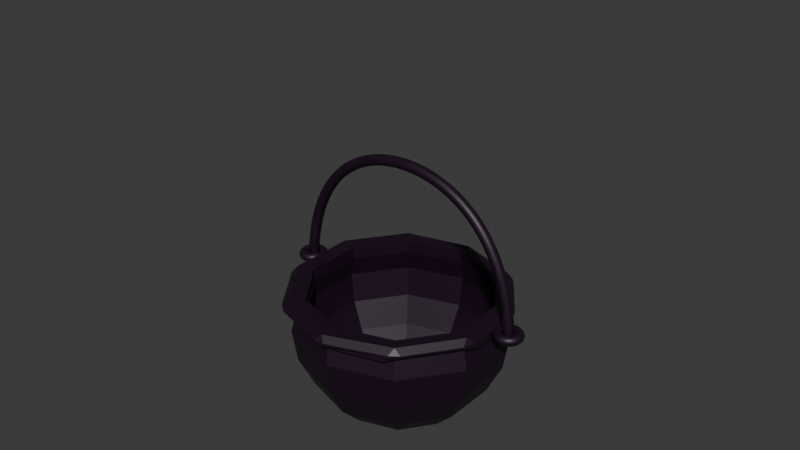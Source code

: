 # Source: Cauldron.blend  (saved by Blender 4.2.66; exported with 4.5.12 LTS)
import bpy
from mathutils import Matrix  # noqa: F401  (used for matrix-valued properties, if any)

bpy.ops.wm.read_factory_settings(use_empty=True)
scene = bpy.context.scene
scene.name = 'Scene'

# ---- collections
col_cauldron = bpy.data.collections.new('Cauldron'); scene.collection.children.link(col_cauldron)
col_handle = bpy.data.collections.new('Handle'); col_cauldron.children.link(col_handle)

# ---- materials (node trees are filled in below, after node groups)
mat_darkpurple = bpy.data.materials.new('DarkPurple')

# ---- material node trees
mat_darkpurple.use_nodes = True; mat_darkpurple.node_tree.nodes.clear()
_N = mat_darkpurple.node_tree.nodes; _L = mat_darkpurple.node_tree.links
n0 = _N.new('ShaderNodeBsdfPrincipled'); n0.name = 'Principled BSDF'; n0.location = (10, 300)
n0.inputs[0].default_value = (0.01207, 0.001537, 0.01329, 1.0)
n1 = _N.new('ShaderNodeOutputMaterial'); n1.name = 'Material Output'; n1.location = (300, 300)
_L.new(n0.outputs[0], n1.inputs[0])
n1.is_active_output = True

# ---- world
world_world = bpy.data.worlds.new('World'); scene.world = world_world
world_world.use_nodes = True; world_world.node_tree.nodes.clear()
_N = world_world.node_tree.nodes; _L = world_world.node_tree.links
n0 = _N.new('ShaderNodeOutputWorld'); n0.name = 'World Output'; n0.location = (300, 300)
n1 = _N.new('ShaderNodeBackground'); n1.name = 'Background'; n1.location = (10, 300)
n1.inputs[0].default_value = (0.05088, 0.05088, 0.05088, 1.0)
_L.new(n1.outputs[0], n0.inputs[0])
n0.is_active_output = True
world_world.color = (0.05088, 0.05088, 0.05088)
world_world.sun_shadow_jitter_overblur = 0.0

# ---- meshes
me_sphere_003 = bpy.data.meshes.new('Sphere.003')
me_sphere_003.from_pydata([(0.559, 0.7694, 0.1899), (0.5878, 0.809, 0.0), (0.559, 0.7694, -0.309), (0.4755, 0.6545, -0.5878), (0.3455, 0.4755, -0.809), (0.9045, 0.2939, 0.1899), (0.9511, 0.309, 0.0), (0.9045, 0.2939, -0.309), (0.7694, 0.25, -0.5878), (0.559, 0.1816, -0.809), (0.9045, -0.2939, 0.1899), (0.9511, -0.309, 0.0), (0.9045, -0.2939, -0.309), (0.7694, -0.25, -0.5878), (0.559, -0.1816, -0.809), (0.559, -0.7694, 0.1899), (0.5878, -0.809, 0.0), (0.559, -0.7694, -0.309), (0.4755, -0.6545, -0.5878), (0.3455, -0.4755, -0.809), (5.96e-08, -0.9511, 0.1899), (5.96e-08, -1.0, 0.0), (5.96e-08, -0.9511, -0.309), (5.96e-08, -0.809, -0.5878), (5.96e-08, -0.5878, -0.809), (-0.559, -0.7694, 0.1899), (-0.5878, -0.809, 0.0), (-0.559, -0.7694, -0.309), (-0.4755, -0.6545, -0.5878), (-0.3455, -0.4755, -0.809), (-0.9045, -0.2939, 0.1899), (-0.9511, -0.309, 0.0), (-0.9045, -0.2939, -0.309), (-0.7694, -0.25, -0.5878), (-0.559, -0.1816, -0.809), (-0.9045, 0.2939, 0.1899), (-0.9511, 0.309, 0.0), (-0.9045, 0.2939, -0.309), (-0.7694, 0.25, -0.5878), (-0.559, 0.1816, -0.809), (-0.559, 0.7694, 0.1899), (-0.5878, 0.809, 0.0), (-0.559, 0.7694, -0.309), (-0.4755, 0.6545, -0.5878), (-0.3455, 0.4755, -0.809), (-1.49e-07, 0.9511, 0.1899), (-8.941e-08, 1.0, 0.0), (-1.49e-07, 0.9511, -0.309), (-1.192e-07, 0.809, -0.5878), (-1.192e-07, 0.5878, -0.809), (0.501, 0.6895, 0.1882), (0.529, 0.7281, 0.0), (0.503, 0.6923, -0.279), (0.4274, 0.5882, -0.5304), (0.3194, 0.4396, -0.7194), (0.8106, 0.2634, 0.1882), (0.856, 0.2781, 0.0), (0.8138, 0.2644, -0.279), (0.6915, 0.2247, -0.5304), (0.5168, 0.1679, -0.7194), (0.8106, -0.2634, 0.1882), (0.856, -0.2781, 0.0), (0.8138, -0.2644, -0.279), (0.6915, -0.2247, -0.5304), (0.5168, -0.1679, -0.7194), (0.501, -0.6895, 0.1882), (0.529, -0.7281, -4.163e-09), (0.503, -0.6923, -0.279), (0.4274, -0.5882, -0.5304), (0.3194, -0.4396, -0.7194), (5.187e-08, -0.8523, 0.1882), (5.024e-08, -0.9, -4.163e-09), (4.977e-08, -0.8557, -0.279), (5.043e-08, -0.7271, -0.5304), (5.81e-08, -0.5434, -0.7194), (-0.501, -0.6895, 0.1882), (-0.529, -0.7281, 0.0), (-0.503, -0.6923, -0.279), (-0.4274, -0.5882, -0.5304), (-0.3194, -0.4396, -0.7194), (-0.8106, -0.2634, 0.1882), (-0.856, -0.2781, 0.0), (-0.8138, -0.2644, -0.279), (-0.6915, -0.2247, -0.5304), (-0.5168, -0.1679, -0.7194), (-0.8106, 0.2634, 0.1882), (-0.856, 0.2781, 0.0), (-0.8138, 0.2644, -0.279), (-0.6915, 0.2247, -0.5304), (-0.5168, 0.1679, -0.7194), (-0.501, 0.6895, 0.1882), (-0.529, 0.7281, 0.0), (-0.503, 0.6923, -0.279), (-0.4274, 0.5882, -0.5304), (-0.3194, 0.4396, -0.7194), (-1.384e-07, 0.8523, 0.1882), (-8.733e-08, 0.9, 0.0), (-1.361e-07, 0.8557, -0.279), (-1.034e-07, 0.7271, -0.5304), (-1.025e-07, 0.5434, -0.7194)], [], [(48, 47, 2, 3), (49, 48, 3, 4), (46, 45, 0, 1), (47, 46, 1, 2), (3, 2, 7, 8), (4, 3, 8, 9), (1, 0, 5, 6), (2, 1, 6, 7), (8, 7, 12, 13), (9, 8, 13, 14), (6, 5, 10, 11), (7, 6, 11, 12), (12, 11, 16, 17), (13, 12, 17, 18), (14, 13, 18, 19), (11, 10, 15, 16), (17, 16, 21, 22), (18, 17, 22, 23), (19, 18, 23, 24), (16, 15, 20, 21), (24, 23, 28, 29), (21, 20, 25, 26), (22, 21, 26, 27), (23, 22, 27, 28), (29, 28, 33, 34), (26, 25, 30, 31), (27, 26, 31, 32), (28, 27, 32, 33), (33, 32, 37, 38), (34, 33, 38, 39), (31, 30, 35, 36), (32, 31, 36, 37), (38, 37, 42, 43), (39, 38, 43, 44), (36, 35, 40, 41), (37, 36, 41, 42), (42, 41, 46, 47), (43, 42, 47, 48), (44, 43, 48, 49), (41, 40, 45, 46), (9, 14, 19, 24, 29, 34, 39, 44, 49, 4), (98, 53, 52, 97), (99, 54, 53, 98), (96, 51, 50, 95), (97, 52, 51, 96), (53, 58, 57, 52), (54, 59, 58, 53), (51, 56, 55, 50), (52, 57, 56, 51), (58, 63, 62, 57), (59, 64, 63, 58), (56, 61, 60, 55), (57, 62, 61, 56), (62, 67, 66, 61), (63, 68, 67, 62), (64, 69, 68, 63), (61, 66, 65, 60), (67, 72, 71, 66), (68, 73, 72, 67), (69, 74, 73, 68), (66, 71, 70, 65), (74, 79, 78, 73), (71, 76, 75, 70), (72, 77, 76, 71), (73, 78, 77, 72), (79, 84, 83, 78), (76, 81, 80, 75), (77, 82, 81, 76), (78, 83, 82, 77), (83, 88, 87, 82), (84, 89, 88, 83), (81, 86, 85, 80), (82, 87, 86, 81), (88, 93, 92, 87), (89, 94, 93, 88), (86, 91, 90, 85), (87, 92, 91, 86), (92, 97, 96, 91), (93, 98, 97, 92), (94, 99, 98, 93), (91, 96, 95, 90), (59, 54, 99, 94, 89, 84, 79, 74, 69, 64), (5, 0, 50, 55), (10, 5, 55, 60), (15, 10, 60, 65), (20, 15, 65, 70), (25, 20, 70, 75), (30, 25, 75, 80), (35, 30, 80, 85), (40, 35, 85, 90), (45, 40, 90, 95), (0, 45, 95, 50)])
_uv = me_sphere_003.uv_layers.new(name='UVMap')
_uv.uv.foreach_set('vector', [0.7, 0.3, 0.7, 0.4, 0.6, 0.4, 0.6, 0.3, 0.7, 0.2, 0.7, 0.3, 0.6, 0.3, 0.6, 0.2, 0.7, 0.5, 0.7, 0.6, 0.6, 0.6, 0.6, 0.5, 0.7, 0.4, 0.7, 0.5, 0.6, 0.5, 0.6, 0.4, 0.6, 0.3, 0.6, 0.4, 0.5, 0.4, 0.5, 0.3, 0.6, 0.2, 0.6, 0.3, 0.5, 0.3, 0.5, 0.2, 0.6, 0.5, 0.6, 0.6, 0.5, 0.6, 0.5, 0.5, 0.6, 0.4, 0.6, 0.5, 0.5, 0.5, 0.5, 0.4, 0.5, 0.3, 0.5, 0.4, 0.4, 0.4, 0.4, 0.3, 0.5, 0.2, 0.5, 0.3, 0.4, 0.3, 0.4, 0.2, 0.5, 0.5, 0.5, 0.6, 0.4, 0.6, 0.4, 0.5, 0.5, 0.4, 0.5, 0.5, 0.4, 0.5, 0.4, 0.4, 0.4, 0.4, 0.4, 0.5, 0.3, 0.5, 0.3, 0.4, 0.4, 0.3, 0.4, 0.4, 0.3, 0.4, 0.3, 0.3, 0.4, 0.2, 0.4, 0.3, 0.3, 0.3, 0.3, 0.2, 0.4, 0.5, 0.4, 0.6, 0.3, 0.6, 0.3, 0.5, 0.3, 0.4, 0.3, 0.5, 0.2, 0.5, 0.2, 0.4, 0.3, 0.3, 0.3, 0.4, 0.2, 0.4, 0.2, 0.3, 0.3, 0.2, 0.3, 0.3, 0.2, 0.3, 0.2, 0.2, 0.3, 0.5, 0.3, 0.6, 0.2, 0.6, 0.2, 0.5, 0.2, 0.2, 0.2, 0.3, 0.1, 0.3, 0.1, 0.2, 0.2, 0.5, 0.2, 0.6, 0.1, 0.6, 0.1, 0.5, 0.2, 0.4, 0.2, 0.5, 0.1, 0.5, 0.1, 0.4, 0.2, 0.3, 0.2, 0.4, 0.1, 0.4, 0.1, 0.3, 0.1, 0.2, 0.1, 0.3, 0.0, 0.3, 5.96e-08, 0.2, 0.1, 0.5, 0.1, 0.6, 0.0, 0.6, 0.0, 0.5, 0.1, 0.4, 0.1, 0.5, 0.0, 0.5, 0.0, 0.4, 0.1, 0.3, 0.1, 0.4, 0.0, 0.4, 0.0, 0.3, 1.0, 0.3, 1.0, 0.4, 0.9, 0.4, 0.9, 0.3, 1.0, 0.2, 1.0, 0.3, 0.9, 0.3, 0.9, 0.2, 1.0, 0.5, 1.0, 0.6, 0.9, 0.6, 0.9, 0.5, 1.0, 0.4, 1.0, 0.5, 0.9, 0.5, 0.9, 0.4, 0.9, 0.3, 0.9, 0.4, 0.8, 0.4, 0.8, 0.3, 0.9, 0.2, 0.9, 0.3, 0.8, 0.3, 0.8, 0.2, 0.9, 0.5, 0.9, 0.6, 0.8, 0.6, 0.8, 0.5, 0.9, 0.4, 0.9, 0.5, 0.8, 0.5, 0.8, 0.4, 0.8, 0.4, 0.8, 0.5, 0.7, 0.5, 0.7, 0.4, 0.8, 0.3, 0.8, 0.4, 0.7, 0.4, 0.7, 0.3, 0.8, 0.2, 0.8, 0.3, 0.7, 0.3, 0.7, 0.2, 0.8, 0.5, 0.8, 0.6, 0.7, 0.6, 0.7, 0.5, 0.5, 0.2, 0.4, 0.2, 0.3, 0.2, 0.2, 0.2, 0.1, 0.2, 5.96e-08, 0.2, 0.9, 0.2, 0.8, 0.2, 0.7, 0.2, 0.6, 0.2, 0.7, 0.3, 0.6, 0.3, 0.6, 0.4, 0.7, 0.4, 0.7, 0.2, 0.6, 0.2, 0.6, 0.3, 0.7, 0.3, 0.7, 0.5, 0.6, 0.5, 0.6, 0.6, 0.7, 0.6, 0.7, 0.4, 0.6, 0.4, 0.6, 0.5, 0.7, 0.5, 0.6, 0.3, 0.5, 0.3, 0.5, 0.4, 0.6, 0.4, 0.6, 0.2, 0.5, 0.2, 0.5, 0.3, 0.6, 0.3, 0.6, 0.5, 0.5, 0.5, 0.5, 0.6, 0.6, 0.6, 0.6, 0.4, 0.5, 0.4, 0.5, 0.5, 0.6, 0.5, 0.5, 0.3, 0.4, 0.3, 0.4, 0.4, 0.5, 0.4, 0.5, 0.2, 0.4, 0.2, 0.4, 0.3, 0.5, 0.3, 0.5, 0.5, 0.4, 0.5, 0.4, 0.6, 0.5, 0.6, 0.5, 0.4, 0.4, 0.4, 0.4, 0.5, 0.5, 0.5, 0.4, 0.4, 0.3, 0.4, 0.3, 0.5, 0.4, 0.5, 0.4, 0.3, 0.3, 0.3, 0.3, 0.4, 0.4, 0.4, 0.4, 0.2, 0.3, 0.2, 0.3, 0.3, 0.4, 0.3, 0.4, 0.5, 0.3, 0.5, 0.3, 0.6, 0.4, 0.6, 0.3, 0.4, 0.2, 0.4, 0.2, 0.5, 0.3, 0.5, 0.3, 0.3, 0.2, 0.3, 0.2, 0.4, 0.3, 0.4, 0.3, 0.2, 0.2, 0.2, 0.2, 0.3, 0.3, 0.3, 0.3, 0.5, 0.2, 0.5, 0.2, 0.6, 0.3, 0.6, 0.2, 0.2, 0.1, 0.2, 0.1, 0.3, 0.2, 0.3, 0.2, 0.5, 0.1, 0.5, 0.1, 0.6, 0.2, 0.6, 0.2, 0.4, 0.1, 0.4, 0.1, 0.5, 0.2, 0.5, 0.2, 0.3, 0.1, 0.3, 0.1, 0.4, 0.2, 0.4, 0.1, 0.2, 5.96e-08, 0.2, 0.0, 0.3, 0.1, 0.3, 0.1, 0.5, 0.0, 0.5, 0.0, 0.6, 0.1, 0.6, 0.1, 0.4, 0.0, 0.4, 0.0, 0.5, 0.1, 0.5, 0.1, 0.3, 0.0, 0.3, 0.0, 0.4, 0.1, 0.4, 1.0, 0.3, 0.9, 0.3, 0.9, 0.4, 1.0, 0.4, 1.0, 0.2, 0.9, 0.2, 0.9, 0.3, 1.0, 0.3, 1.0, 0.5, 0.9, 0.5, 0.9, 0.6, 1.0, 0.6, 1.0, 0.4, 0.9, 0.4, 0.9, 0.5, 1.0, 0.5, 0.9, 0.3, 0.8, 0.3, 0.8, 0.4, 0.9, 0.4, 0.9, 0.2, 0.8, 0.2, 0.8, 0.3, 0.9, 0.3, 0.9, 0.5, 0.8, 0.5, 0.8, 0.6, 0.9, 0.6, 0.9, 0.4, 0.8, 0.4, 0.8, 0.5, 0.9, 0.5, 0.8, 0.4, 0.7, 0.4, 0.7, 0.5, 0.8, 0.5, 0.8, 0.3, 0.7, 0.3, 0.7, 0.4, 0.8, 0.4, 0.8, 0.2, 0.7, 0.2, 0.7, 0.3, 0.8, 0.3, 0.8, 0.5, 0.7, 0.5, 0.7, 0.6, 0.8, 0.6, 0.5, 0.2, 0.6, 0.2, 0.7, 0.2, 0.8, 0.2, 0.9, 0.2, 5.96e-08, 0.2, 0.1, 0.2, 0.2, 0.2, 0.3, 0.2, 0.4, 0.2, 0.5, 0.6, 0.6, 0.6, 0.6, 0.6, 0.5, 0.6, 0.4, 0.6, 0.5, 0.6, 0.5, 0.6, 0.4, 0.6, 0.3, 0.6, 0.4, 0.6, 0.4, 0.6, 0.3, 0.6, 0.2, 0.6, 0.3, 0.6, 0.3, 0.6, 0.2, 0.6, 0.1, 0.6, 0.2, 0.6, 0.2, 0.6, 0.1, 0.6, 0.0, 0.6, 0.1, 0.6, 0.1, 0.6, 0.0, 0.6, 0.9, 0.6, 1.0, 0.6, 1.0, 0.6, 0.9, 0.6, 0.8, 0.6, 0.9, 0.6, 0.9, 0.6, 0.8, 0.6, 0.7, 0.6, 0.8, 0.6, 0.8, 0.6, 0.7, 0.6, 0.6, 0.6, 0.7, 0.6, 0.7, 0.6, 0.6, 0.6])
me_sphere_003.materials.append(mat_darkpurple)
me_sphere_003.update()
me_sphere_005 = bpy.data.meshes.new('Sphere.005')
me_sphere_005.from_pydata([(-1.384e-07, 0.8523, 0.1882), (0.8106, 0.2634, 0.3019), (-0.501, 0.6895, 0.1882), (-0.8106, 0.2634, 0.1882), (-0.8106, -0.2634, 0.1882), (-0.501, -0.6895, 0.1882), (5.187e-08, -0.8523, 0.1882), (0.501, -0.6895, 0.1882), (0.8106, -0.2634, 0.1882), (0.8106, 0.2634, 0.1882), (0.501, 0.6895, 0.1882), (0.501, 0.6895, 0.1882), (-1.49e-07, 0.9511, 0.1899), (-1.272e-07, 0.8523, 0.3019), (0.8106, 0.2634, 0.1882), (-0.559, 0.7694, 0.1899), (-0.501, 0.6895, 0.3019), (0.8106, -0.2634, 0.1882), (-0.9045, 0.2939, 0.1899), (-0.8106, 0.2634, 0.3019), (0.501, -0.6895, 0.1882), (-0.9045, -0.2939, 0.1899), (-0.8106, -0.2634, 0.3019), (5.187e-08, -0.8523, 0.1882), (-0.559, -0.7694, 0.1899), (-0.501, -0.6895, 0.3019), (-0.501, -0.6895, 0.1882), (5.96e-08, -0.9511, 0.1899), (6.31e-08, -0.8523, 0.3019), (-0.8106, -0.2634, 0.1882), (0.559, -0.7694, 0.1899), (-0.8106, 0.2634, 0.1882), (0.9045, -0.2939, 0.1899), (0.501, -0.6895, 0.3019), (-0.501, 0.6895, 0.1882), (0.9045, 0.2939, 0.1899), (0.8106, -0.2634, 0.3019), (-1.384e-07, 0.8523, 0.1882), (0.559, 0.7694, 0.1899), (0.501, 0.6895, 0.3019), (0.5532, 0.8476, 0.2393), (0.6362, 0.7873, 0.2393), (0.6584, 0.7567, 0.1849), (0.9457, 0.3613, 0.2393), (0.9774, 0.2637, 0.2393), (0.9774, 0.2259, 0.1849), (0.9774, -0.2249, 0.1849), (0.9774, -0.2628, 0.2393), (0.9457, -0.3604, 0.2393), (0.6362, -0.7863, 0.2393), (0.5542, -0.8495, 0.2393), (0.5117, -0.8659, 0.1849), (0.03751, -1.049, 0.2393), (-0.06408, -1.052, 0.2393), (-0.01429, -1.012, 0.1854), (-0.5954, -0.8206, 0.185), (-0.5775, -0.8833, 0.2393), (-0.6605, -0.8228, 0.2393), (-0.9863, -0.3743, 0.2393), (-1.018, -0.2767, 0.2393), (-0.9641, -0.3131, 0.1854), (-1.018, 0.2777, 0.2393), (-0.9865, 0.3754, 0.2393), (-0.9641, 0.3142, 0.1854), (0.05245, 1.01, 0.2541), (-0.05104, 1.013, 0.2541), (0.001121, 0.9726, 0.3072), (-0.6703, 0.8137, 0.2393), (-0.5866, 0.8713, 0.2393), (-0.6063, 0.8102, 0.185), (-0.6703, 0.8137, 0.2541), (-0.6002, 0.8137, 0.3074), (-0.5866, 0.8713, 0.2541), (-0.09506, 1.001, 0.1854), (-0.05104, 1.013, 0.2393), (0.05245, 1.01, 0.2393), (-1.018, 0.2777, 0.2541), (-0.9616, 0.3133, 0.3074), (-0.9865, 0.3754, 0.2541), (-0.9863, -0.3743, 0.2541), (-0.9617, -0.3123, 0.3074), (-1.018, -0.2767, 0.2541), (-0.5775, -0.8833, 0.2541), (-0.5938, -0.8184, 0.3074), (-0.6605, -0.8228, 0.2541), (0.03751, -1.049, 0.2541), (-0.007404, -1.011, 0.3074), (-0.06408, -1.052, 0.2541), (0.6362, -0.7863, 0.2541), (0.5725, -0.786, 0.3072), (0.5542, -0.8495, 0.2541), (0.9774, -0.2628, 0.2541), (0.9254, -0.2998, 0.3072), (0.9457, -0.3604, 0.2541), (0.5724, 0.7867, 0.3072), (0.6362, 0.7873, 0.2541), (0.5532, 0.8476, 0.2541), (0.9457, 0.3613, 0.2541), (0.9254, 0.3008, 0.3072), (0.9774, 0.2637, 0.2541)], [], [(11, 14, 1, 39), (54, 55, 24, 27), (14, 45, 35, 9), (60, 63, 18, 21), (37, 34, 2, 0), (23, 26, 25, 28), (26, 55, 24, 5), (34, 37, 13, 16), (94, 66, 13, 39), (56, 53, 87, 82), (20, 17, 8, 7), (67, 62, 78, 70), (63, 69, 15, 18), (29, 31, 19, 22), (61, 59, 81, 76), (20, 23, 28, 33), (74, 68, 72, 65), (42, 11, 10, 38), (29, 60, 21, 4), (71, 77, 19, 16), (26, 23, 6, 5), (34, 69, 15, 2), (14, 17, 36, 1), (73, 42, 38, 12), (45, 46, 32, 35), (37, 73, 12, 0), (31, 63, 18, 3), (11, 37, 0, 10), (80, 83, 25, 22), (29, 26, 5, 4), (52, 50, 90, 85), (83, 86, 28, 25), (51, 54, 27, 30), (34, 31, 3, 2), (86, 89, 33, 28), (23, 20, 7, 6), (89, 92, 36, 33), (46, 51, 30, 32), (58, 57, 84, 79), (92, 98, 1, 36), (49, 48, 93, 88), (98, 94, 39, 1), (47, 44, 99, 91), (17, 14, 9, 8), (31, 29, 4, 3), (77, 80, 22, 19), (69, 73, 12, 15), (42, 45, 35, 38), (14, 11, 10, 9), (66, 71, 16, 13), (23, 54, 27, 6), (40, 75, 64, 96), (26, 29, 22, 25), (20, 51, 30, 7), (55, 60, 21, 24), (17, 20, 33, 36), (31, 34, 16, 19), (17, 46, 32, 8), (37, 11, 39, 13), (40, 41, 42), (43, 44, 45), (46, 47, 48), (49, 50, 51), (52, 53, 54), (55, 56, 57), (58, 59, 60), (61, 62, 63), (64, 65, 66), (67, 68, 69), (70, 71, 72), (73, 74, 75), (76, 77, 78), (79, 80, 81), (82, 83, 84), (85, 86, 87), (88, 89, 90), (91, 92, 93), (94, 95, 96), (97, 98, 99), (96, 64, 66, 94), (87, 53, 52, 85), (81, 59, 58, 79), (56, 82, 84, 57), (45, 42, 41, 43), (46, 45, 44, 47), (78, 62, 61, 76), (51, 46, 48, 49), (54, 51, 50, 52), (64, 75, 74, 65), (53, 56, 55, 54), (60, 55, 57, 58), (67, 70, 72, 68), (65, 72, 71, 66), (90, 50, 49, 88), (63, 60, 59, 61), (99, 44, 43, 97), (70, 78, 77, 71), (47, 91, 93, 48), (76, 81, 80, 77), (69, 63, 62, 67), (40, 96, 95, 41), (79, 84, 83, 80), (86, 83, 82, 87), (73, 69, 68, 74), (85, 90, 89, 86), (42, 73, 75, 40), (88, 93, 92, 89), (91, 99, 98, 92), (97, 95, 94, 98), (43, 41, 95, 97)])
_uv = me_sphere_005.uv_layers.new(name='UVMap')
_uv.uv.foreach_set('vector', [0.6, 0.6, 0.5, 0.6, 0.5, 0.6, 0.6, 0.6, 0.197, 0.6, 0.1, 0.6, 0.1, 0.6, 0.2, 0.6, 0.5, 0.6, 4.768e-07, 4.768e-07, 0.5, 0.6, 0.5, 0.6, 0.9999, 0.6, 0.9001, 0.6, 0.9, 0.6, 1.0, 0.6, 0.7, 0.6, 0.8, 0.6, 0.8, 0.6, 0.7, 0.6, 0.2, 0.6, 0.1, 0.6, 0.1, 0.6, 0.2, 0.6, 0.1, 0.6, 0.1, 0.6, 0.1, 0.6, 0.1, 0.6, 0.8, 0.6, 0.7, 0.6, 0.7, 0.6, 0.8, 0.6, 0.6, 0.6, 0.7, 0.6, 0.7, 0.6, 0.6, 0.6, 0.1083, 0.6, 0.1917, 0.6, 0.1917, 0.6, 0.1083, 0.6, 0.3, 0.6, 0.4, 0.6, 0.4, 0.6, 0.3, 0.6, 0.8083, 0.6, 0.8917, 0.6, 0.8917, 0.6, 0.8083, 0.6, 0.8999, 0.6, 0.803, 0.6, 0.8, 0.6, 0.9, 0.6, 1.0, 0.6, 0.9, 0.6, 0.9, 0.6, 1.0, 0.6, 0.9081, 0.6, 0.9919, 0.6, 0.9919, 0.6, 0.9081, 0.6, 0.3, 0.6, 0.2, 0.6, 0.2, 0.6, 0.3, 0.6, 0.7082, 0.6, 0.7918, 0.6, 0.7918, 0.6, 0.7082, 0.6, 0.0, 0.0, 0.6, 0.6, 0.6, 0.6, 0.6, 0.6, 0.0, 0.6, 0.0, 0.6, 0.0, 0.6, 0.0, 0.6, 0.8, 0.6, 0.9, 0.6, 0.9, 0.6, 0.8, 0.6, 0.1, 0.6, 0.2, 0.6, 0.2, 0.6, 0.1, 0.6, 0.8, 0.6, 0.8, 0.6, 0.8, 0.6, 0.8, 0.6, 0.5, 0.6, 0.4, 0.6, 0.4, 0.6, 0.5, 0.6, 0.0, 0.0, -5.96e-08, 5.96e-08, 0.6, 0.6, 0.7, 0.6, 0.0, 0.0, -6.104e-05, 6.104e-05, 0.4, 0.6, 0.5, 0.6, 0.7, 0.6, 0.0, 0.0, 0.7, 0.6, 0.7, 0.6, 0.9, 0.6, 0.9, 0.6, 0.9, 0.6, 0.9, 0.6, 0.6, 0.6, 0.7, 0.6, 0.7, 0.6, 0.6, 0.6, 0.0, 0.6, 0.1, 0.6, 0.1, 0.6, 0.0, 0.6, 0.0, 0.6, 0.1, 0.6, 0.1, 0.6, 0.0, 0.6, 0.2082, 0.6, 0.2918, 0.6, 0.2918, 0.6, 0.2082, 0.6, 0.1, 0.6, 0.2, 0.6, 0.2, 0.6, 0.1, 0.6, 0.285, 0.6, 0.1963, 0.6, 0.2, 0.6, 0.3, 0.6, 0.8, 0.6, 0.9, 0.6, 0.9, 0.6, 0.8, 0.6, 0.2, 0.6, 0.3, 0.6, 0.3, 0.6, 0.2, 0.6, 0.2, 0.6, 0.3, 0.6, 0.3, 0.6, 0.2, 0.6, 0.3, 0.6, 0.4, 0.6, 0.4, 0.6, 0.3, 0.6, 0.0, 0.0, -7.451e-09, 1.49e-08, 0.3, 0.6, 0.4, 0.6, 0.008149, 0.6, 0.09185, 0.6, 0.09185, 0.6, 0.008149, 0.6, 0.4, 0.6, 0.5, 0.6, 0.5, 0.6, 0.4, 0.6, 0.3085, 0.6, 0.3915, 0.6, 0.3915, 0.6, 0.3085, 0.6, 0.5, 0.6, 0.6, 0.6, 0.6, 0.6, 0.5, 0.6, 0.4085, 0.6, 0.4915, 0.6, 0.4915, 0.6, 0.4085, 0.6, 0.4, 0.6, 0.5, 0.6, 0.5, 0.6, 0.4, 0.6, 0.9, 0.6, 1.0, 0.6, 1.0, 0.6, 0.9, 0.6, 0.9, 0.6, 1.0, 0.6, 1.0, 0.6, 0.9, 0.6, 0.8037, 0.6, 0.715, 0.6, 0.7, 0.6, 0.8, 0.6, 0.0, 0.0, 1.49e-08, 2.98e-08, 0.5, 0.6, 0.6, 0.6, 0.5, 0.6, 0.6, 0.6, 0.6, 0.6, 0.5, 0.6, 0.7, 0.6, 0.8, 0.6, 0.8, 0.6, 0.7, 0.6, 0.2, 0.6, 0.2, 0.6, 0.2, 0.6, 0.2, 0.6, 0.6085, 0.6, 0.6915, 0.6, 0.6915, 0.6, 0.6085, 0.6, 0.1, 0.6, 0.0, 0.6, 0.0, 0.6, 0.1, 0.6, 0.3, 0.6, 0.0, 0.0, 0.3, 0.6, 0.3, 0.6, 0.09991, 0.6, 9.466e-05, 0.6, 0.0, 0.6, 0.1, 0.6, 0.4, 0.6, 0.3, 0.6, 0.3, 0.6, 0.4, 0.6, 0.9, 0.6, 0.8, 0.6, 0.8, 0.6, 0.9, 0.6, 0.4, 0.6, -2.384e-07, 4.768e-07, 0.4, 0.6, 0.4, 0.6, 0.7, 0.6, 0.6, 0.6, 0.6, 0.6, 0.7, 0.6, 0.6085, 0.6, 0.6, 0.6, 0.6, 0.6, 0.5085, 0.6, 0.5, 0.6, 0.5, 0.6, 0.4, 0.6, 0.4, 0.6, 0.3915, 0.6, 0.3, 0.6, 0.2918, 0.6, 0.285, 0.6, 0.2, 0.6, 0.1917, 0.6, 0.197, 0.6, 0.09735, 0.6, 0.1, 0.6, 0.09185, 0.6, 1.0, 0.6, 0.9919, 0.6, 0.9974, 0.6, 0.9081, 0.6, 0.9, 0.6, 0.9026, 0.6, 0.6915, 0.6, 0.7082, 0.6, 0.7, 0.6, 0.8083, 0.6, 0.8, 0.6, 0.803, 0.6, 0.8083, 0.6, 0.8, 0.6, 0.7918, 0.6, 0.715, 0.6, 0.7082, 0.6, 0.7, 0.6, 0.9081, 0.6, 0.9, 0.6, 0.8917, 0.6, 1.0, 0.6, 0.9972, 0.6, 0.9919, 0.6, 0.1083, 0.6, 0.1, 0.6, 0.09185, 0.6, 0.2082, 0.6, 0.2, 0.6, 0.1917, 0.6, 0.3085, 0.6, 0.3, 0.6, 0.2918, 0.6, 0.4085, 0.6, 0.4, 0.6, 0.3915, 0.6, 0.6, 0.6, 0.5915, 0.6, 0.6085, 0.6, 0.5085, 0.6, 0.5, 0.6, 0.4915, 0.6, 0.6085, 0.6, 0.6915, 0.6, 0.7, 0.6, 0.6, 0.6, 0.1917, 0.6, 0.1917, 0.6, 0.2082, 0.6, 0.2082, 0.6, 0.9919, 0.6, 0.9919, 0.6, 1.0, 0.6, 1.0, 0.6, 0.1083, 0.6, 0.1083, 0.6, 0.09185, 0.6, 0.09185, 0.6, 0.0, 0.0, 0.0, 0.0, 0.0, 0.0, 0.0, 0.0, -6.104e-05, 6.104e-05, 0.0, 0.0, 0.4915, 0.6, 0.4085, 0.6, 0.8917, 0.6, 0.8917, 0.6, 0.9081, 0.6, 0.9081, 0.6, 0.0, 0.0, 0.0, 0.0, 0.0, 0.0, 0.0, 0.0, 0.0, 0.0, 0.0, 0.0, 0.0, 0.0, 0.0, 0.0, 0.6915, 0.6, 0.6915, 0.6, 0.7082, 0.6, 0.7082, 0.6, 0.1917, 0.6, 0.1083, 0.6, 0.1, 0.6, 0.197, 0.6, 0.0, 0.0, 0.0, 0.0, 0.0, 0.0, 0.0, 0.0, 0.8083, 0.6, 0.8083, 0.6, 0.7918, 0.6, 0.7918, 0.6, 0.7082, 0.6, 0.7918, 0.6, 0.8, 0.6, 0.7, 0.6, 0.2918, 0.6, 0.2918, 0.6, 0.3085, 0.6, 0.3085, 0.6, 0.0, 0.0, 0.0, 0.0, 0.0, 0.0, 0.0, 0.0, 0.4915, 0.6, 0.4915, 0.6, 0.5085, 0.6, 0.5085, 0.6, 0.8083, 0.6, 0.8917, 0.6, 0.9, 0.6, 0.8, 0.6, 0.4085, 0.6, 0.4085, 0.6, 0.3915, 0.6, 0.3915, 0.6, 0.9081, 0.6, 0.9919, 0.6, 1.0, 0.6, 0.9, 0.6, 0.0, 0.0, 0.0, 0.0, 0.0, 0.0, 0.0, 0.0, 0.6085, 0.6, 0.6085, 0.6, 0.5915, 0.6, 0.5915, 0.6, 0.008149, 0.6, 0.09185, 0.6, 0.1, 0.6, 0.0, 0.6, 0.2, 0.6, 0.1, 0.6, 0.1083, 0.6, 0.1917, 0.6, 0.715, 0.6, 0.8037, 0.6, 0.7918, 0.6, 0.7082, 0.6, 0.2082, 0.6, 0.2918, 0.6, 0.3, 0.6, 0.2, 0.6, 0.0, 0.0, 0.0, 0.0, 0.0, 0.0, 0.0, 0.0, 0.3085, 0.6, 0.3915, 0.6, 0.4, 0.6, 0.3, 0.6, 0.4085, 0.6, 0.4915, 0.6, 0.5, 0.6, 0.4, 0.6, 0.5085, 0.6, 0.5915, 0.6, 0.6, 0.6, 0.5, 0.6, 0.5085, 0.6, 0.5915, 0.6, 0.5915, 0.6, 0.5085, 0.6])
me_sphere_005.materials.append(mat_darkpurple)
me_sphere_005.update()

# ---- curves / text
cu_nurbspath = bpy.data.curves.new('NurbsPath', 'CURVE')
cu_nurbspath.dimensions = '3D'
_sp = cu_nurbspath.splines.new('NURBS'); _sp.points.add(4)
_sp.points.foreach_set('co', [-1.121, 0.0, -1.146, 1.0, -1.0, 0.0, 0.2595, 1.0, 0.0, 0.0, 0.2817, 1.0, 1.0, 0.0, 0.2513, 1.0, 1.116, 0.0, -1.151, 1.0])
_sp.order_u = 5
_sp.order_v = 0
_sp.use_endpoint_u = True
cu_nurbspath.materials.append(mat_darkpurple)
cu_nurbspath.use_path = True
cu_nurbspath.offset = 0.05
cu_nurbspath.bevel_depth = 0.05
cu_nurbspath.fill_mode = 'FULL'
cu_nurbscircle_001 = bpy.data.curves.new('NurbsCircle.001', 'CURVE')
cu_nurbscircle_001.dimensions = '3D'
_sp = cu_nurbscircle_001.splines.new('NURBS'); _sp.points.add(7)
_sp.points.foreach_set('co', [0.0, -1.0, 0.0, 1.0, -1.0, -1.0, 0.0, 0.7071, -1.0, 0.0, 0.0, 1.0, -1.0, 1.0, 0.0, 0.7071, 0.0, 1.0, 0.0, 1.0, 1.0, 1.0, 0.0, 0.7071, 1.0, 0.0, 0.0, 1.0, 1.0, -1.0, 0.0, 0.7071])
_sp.order_u = 3
_sp.order_v = 0
_sp.use_cyclic_u = True
_sp.use_endpoint_u = True
_sp.use_bezier_u = True
cu_nurbscircle_001.materials.append(mat_darkpurple)
cu_nurbscircle_001.use_path = True
cu_nurbscircle_001.bevel_depth = 0.5
cu_nurbscircle_001.fill_mode = 'FULL'
cu_nurbscircle = bpy.data.curves.new('NurbsCircle', 'CURVE')
cu_nurbscircle.dimensions = '3D'
_sp = cu_nurbscircle.splines.new('NURBS'); _sp.points.add(7)
_sp.points.foreach_set('co', [0.0, -1.0, 0.0, 1.0, -1.0, -1.0, 0.0, 0.7071, -1.0, 0.0, 0.0, 1.0, -1.0, 1.0, 0.0, 0.7071, 0.0, 1.0, 0.0, 1.0, 1.0, 1.0, 0.0, 0.7071, 1.0, 0.0, 0.0, 1.0, 1.0, -1.0, 0.0, 0.7071])
_sp.order_u = 3
_sp.order_v = 0
_sp.use_cyclic_u = True
_sp.use_endpoint_u = True
_sp.use_bezier_u = True
cu_nurbscircle.materials.append(mat_darkpurple)
cu_nurbscircle.use_path = True
cu_nurbscircle.bevel_depth = 0.5
cu_nurbscircle.fill_mode = 'FULL'

# ---- objects
ob_cauldron = bpy.data.objects.new('Cauldron', me_sphere_003)
ob_cauldron_001 = bpy.data.objects.new('Cauldron.001', me_sphere_005)
ob_handle = bpy.data.objects.new('Handle', cu_nurbspath)
ob_side1 = bpy.data.objects.new('Side1', cu_nurbscircle_001)
ob_side2 = bpy.data.objects.new('Side2', cu_nurbscircle)

# ---- transforms, parenting, visibility, modifiers, constraints
ob_cauldron.location = (0.0, 0.0, 0.0)
ob_cauldron_001.location = (0.0, 0.0, 0.0)
ob_cauldron_001.scale = (1.01, 1.01, 1.01)
ob_handle.location = (-0.005985, 0.0, 1.377)
ob_side1.location = (-1.127, 0.05138, 0.2326)
ob_side1.scale = (0.0913, 0.0913, 0.0913)
ob_side2.location = (1.106, 0.05138, 0.2326)
ob_side2.scale = (0.0913, 0.0913, 0.0913)

# ---- collection membership
col_cauldron.objects.link(ob_cauldron)
col_cauldron.objects.link(ob_cauldron_001)
col_handle.objects.link(ob_handle)
col_handle.objects.link(ob_side1)
col_handle.objects.link(ob_side2)

# ---- scene / render settings (as saved in the file)
scene.frame_start = 1; scene.frame_end = 250; scene.frame_set(1)
scene.render.engine = 'BLENDER_EEVEE_NEXT'
bpy.context.view_layer.update()

# ---- added for rendering (the .blend has no active camera and no usable light): camera, sun
cam_auto = bpy.data.cameras.new('AutoCamera')
cam_auto.lens = 50.0
cam_auto.sensor_width = 36.0
cam_auto.clip_end = 1000.0
ob_auto_camera = bpy.data.objects.new('AutoCamera', cam_auto)
scene.collection.objects.link(ob_auto_camera)
ob_auto_camera.location = (5.4125, -6.52455, 5.26158)
ob_auto_camera.rotation_euler = (1.09748, -7.21219e-08, 0.694738)
scene.camera = ob_auto_camera
light_auto_sun = bpy.data.lights.new('AutoSun', 'SUN')
light_auto_sun.energy = 3.0
light_auto_sun.angle = 0.0523599
ob_auto_sun = bpy.data.objects.new('AutoSun', light_auto_sun)
scene.collection.objects.link(ob_auto_sun)
ob_auto_sun.rotation_euler = (0.872665, 0.174533, 0.523599)
bpy.context.view_layer.update()

